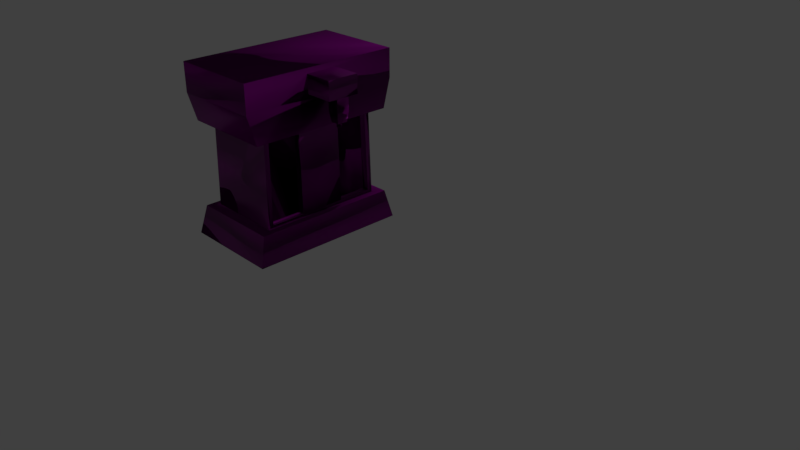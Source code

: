 # Source: RawCapMachine50.blend  (saved by Blender 2.79.0; exported with 4.5.12 LTS)
import bpy
from mathutils import Matrix  # noqa: F401  (used for matrix-valued properties, if any)

bpy.ops.wm.read_factory_settings(use_empty=True)
scene = bpy.context.scene
scene.name = 'Scene'

# ---- collections
col_collection_1 = bpy.data.collections.new('Collection 1'); scene.collection.children.link(col_collection_1)

# ---- images (referenced by path relative to the original .blend; pixels are not part of the script)
import os
ASSET_DIR = os.environ.get("B2B_ASSET_DIR", "")  # directory of the original .blend (textures are referenced by path, not embedded)
HERE = os.path.dirname(os.path.abspath(__file__))  # packed textures are extracted next to this script under _unpacked/

def load_image(name, relpath, width, height, colorspace="sRGB"):
    """Load a texture the original file referenced (path relative to the .blend, or extracted next to this script)."""
    p = next((c for c in (os.path.join(HERE, relpath), os.path.join(ASSET_DIR, relpath)) if relpath and os.path.exists(c)), "")
    if p:
        img = bpy.data.images.load(p, check_existing=True)
        img.name = name
    else:  # same state as the original file: an image datablock whose file is absent (Cycles renders it pink)
        img = bpy.data.images.new(name, width, height)
        img.source = "FILE"
        img.filepath = "//" + (relpath or name)
    img.colorspace_settings.name = colorspace
    return img
img_metalcorrodedheavy001_col_3k_metalness_jpg = load_image('MetalCorrodedHeavy001_COL_3K_METALNESS.jpg', 'MetalCorrodedHeavy001_COL_3K_METALNESS.jpg', 1024, 1024, 'sRGB')
img_metalcorrodedheavy001_nrm_3k_metalness_jpg = load_image('MetalCorrodedHeavy001_NRM_3K_METALNESS.jpg', 'MetalCorrodedHeavy001_NRM_3K_METALNESS.jpg', 1024, 1024, 'Non-Color')
img_metalspottydiscoloration001_col_3k_metalness_jpg = load_image('MetalSpottyDiscoloration001_COL_3K_METALNESS.jpg', 'MetalSpottyDiscoloration001_COL_3K_METALNESS.jpg', 1024, 1024, 'sRGB')
img_metalspottydiscoloration001_roughness_3k_metalness_jpg = load_image('MetalSpottyDiscoloration001_ROUGHNESS_3K_METALNESS.jpg', 'MetalSpottyDiscoloration001_ROUGHNESS_3K_METALNESS.jpg', 1024, 1024, 'Non-Color')
img_metalspottydiscoloration001_metalness_3k_metalness_jpg = load_image('MetalSpottyDiscoloration001_METALNESS_3K_METALNESS.jpg', 'MetalSpottyDiscoloration001_METALNESS_3K_METALNESS.jpg', 1024, 1024, 'Non-Color')
img_machinebasecolour = load_image('MachineBaseColour', 'MachineBaseColour3.png', 1024, 1024, 'sRGB')
img_metalspottydiscoloration001_nrm_3k_metalness_jpg = load_image('MetalSpottyDiscoloration001_NRM_3K_METALNESS.jpg', 'MetalSpottyDiscoloration001_NRM_3K_METALNESS.jpg', 1024, 1024, 'Non-Color')
img_metalcorrodedheavy001_roughness_3k_metalness_jpg = load_image('MetalCorrodedHeavy001_ROUGHNESS_3K_METALNESS.jpg', 'MetalCorrodedHeavy001_ROUGHNESS_3K_METALNESS.jpg', 1024, 1024, 'Non-Color')
img_metalcorrodedheavy001_metalness_3k_metalness_jpg = load_image('MetalCorrodedHeavy001_METALNESS_3K_METALNESS.jpg', 'MetalCorrodedHeavy001_METALNESS_3K_METALNESS.jpg', 1024, 1024, 'Non-Color')

# ---- materials (node trees are filled in below, after node groups)
mat_material = bpy.data.materials.new('Material')
mat_material.alpha_threshold = 0.0
mat_material.roughness = 0.5
mat_material.line_color = (0.0, 0.0, 0.0, 1.0)

# ---- material node trees
mat_material.use_nodes = True; mat_material.node_tree.nodes.clear()
_N = mat_material.node_tree.nodes; _L = mat_material.node_tree.links
n0 = _N.new('ShaderNodeTexImage'); n0.name = 'Image Texture.005'; n0.location = (-60, 1180)
n0.width = 140
n0.image = img_metalcorrodedheavy001_col_3k_metalness_jpg
n1 = _N.new('ShaderNodeTexImage'); n1.name = 'Image Texture.008'; n1.location = (-40, 820)
n1.width = 140
n1.image = img_metalcorrodedheavy001_nrm_3k_metalness_jpg
n2 = _N.new('ShaderNodeMixShader'); n2.name = 'Mix Shader'; n2.location = (1500, 820)
n3 = _N.new('ShaderNodeBsdfPrincipled'); n3.name = 'Principled BSDF.001'; n3.location = (1080, 860)
n3.width = 150
n3.subsurface_method = 'BURLEY'
n3.inputs[3].default_value = 1.45
n3.inputs[9].default_value = (1.0, 1.0, 1.0)
n3.inputs[20].default_value = 0.0
n4 = _N.new('ShaderNodeOutputMaterial'); n4.name = 'Material Output'; n4.location = (1470, 320)
n5 = _N.new('ShaderNodeValToRGB'); n5.name = 'ColorRamp'; n5.location = (1620, -280)
n5.width = 225
while len(n5.color_ramp.elements) > 1: n5.color_ramp.elements.remove(n5.color_ramp.elements[-1])
n5.color_ramp.elements[0].position = 0.0; n5.color_ramp.elements[0].color = (0.0, 0.0, 0.0, 1.0)
_e = n5.color_ramp.elements.new(0.02439); _e.color = (0.1123, 0.1106, 0.1191, 1.0)
_e = n5.color_ramp.elements.new(1.0); _e.color = (0.1478, 0.143, 0.1466, 1.0)
n6 = _N.new('ShaderNodeMixShader'); n6.name = 'Mix Shader.002'; n6.location = (1340, -360)
n7 = _N.new('ShaderNodeBsdfPrincipled'); n7.name = 'Principled BSDF'; n7.location = (820, -580)
n7.width = 150
n7.subsurface_method = 'BURLEY'
n7.inputs[1].default_value = 1.0
n7.inputs[2].default_value = 0.0
n7.inputs[3].default_value = 1.45
n7.inputs[9].default_value = (1.0, 1.0, 1.0)
n7.inputs[20].default_value = 0.0
n8 = _N.new('ShaderNodeBsdfDiffuse'); n8.name = 'Diffuse BSDF'; n8.location = (1020, -480)
n9 = _N.new('ShaderNodeTexImage'); n9.name = 'Image Texture.001'; n9.location = (540, -460)
n9.width = 140
n9.image = img_metalspottydiscoloration001_col_3k_metalness_jpg
n10 = _N.new('ShaderNodeValToRGB'); n10.name = 'ColorRamp.001'; n10.location = (1240, -120)
while len(n10.color_ramp.elements) > 1: n10.color_ramp.elements.remove(n10.color_ramp.elements[-1])
n10.color_ramp.elements[0].position = 0.0; n10.color_ramp.elements[0].color = (0.0, 0.0, 0.0, 1.0)
_e = n10.color_ramp.elements.new(0.6591); _e.color = (1.0, 0.001156, 0.005016, 1.0)
_e = n10.color_ramp.elements.new(1.0); _e.color = (1.0, 1.0, 1.0, 1.0)
n11 = _N.new('ShaderNodeNormalMap'); n11.name = 'Normal Map'; n11.location = (860, 360)
n11.inputs[0].default_value = 5.9
n12 = _N.new('ShaderNodeTexImage'); n12.name = 'Image Texture.003'; n12.location = (680, 620)
n12.width = 140
n12.image = img_metalspottydiscoloration001_roughness_3k_metalness_jpg
n13 = _N.new('ShaderNodeTexImage'); n13.name = 'Image Texture.002'; n13.location = (640, 920)
n13.width = 140
n13.image = img_metalspottydiscoloration001_metalness_3k_metalness_jpg
n14 = _N.new('ShaderNodeTexImage'); n14.name = 'Image Texture'; n14.location = (800, 1200)
n14.width = 143
n14.image = img_machinebasecolour
n15 = _N.new('ShaderNodeMixShader'); n15.name = 'Mix Shader.001'; n15.location = (840, -360)
n15.inputs[0].default_value = 0.05
n16 = _N.new('ShaderNodeBsdfAnisotropic'); n16.name = 'Glossy BSDF'; n16.location = (440, -220)
n16.distribution = 'GGX'
n16.inputs[0].default_value = (0.15, 0.1529, 0.1559, 1.0)
n16.inputs[1].default_value = 0.5477
n17 = _N.new('ShaderNodeTexImage'); n17.name = 'Image Texture.004'; n17.location = (640, 220)
n17.width = 140
n17.image = img_metalspottydiscoloration001_nrm_3k_metalness_jpg
n18 = _N.new('ShaderNodeTexImage'); n18.name = 'Image Texture.007'; n18.location = (-80, 1660)
n18.width = 140
n18.image = img_metalcorrodedheavy001_roughness_3k_metalness_jpg
n19 = _N.new('ShaderNodeTexImage'); n19.name = 'Image Texture.006'; n19.location = (-100, 360)
n19.width = 140
n19.image = img_metalcorrodedheavy001_metalness_3k_metalness_jpg
_L.new(n9.outputs[0], n7.inputs[0])
_L.new(n17.outputs[0], n11.inputs[1])
_L.new(n2.outputs[0], n4.inputs[0])
_L.new(n16.outputs[0], n15.inputs[2])
_L.new(n15.outputs[0], n10.inputs[0])
_L.new(n8.outputs[0], n6.inputs[2])
_L.new(n7.outputs[0], n8.inputs[0])
_L.new(n6.outputs[0], n5.inputs[0])
_L.new(n11.outputs[0], n3.inputs[5])
_L.new(n13.outputs[0], n3.inputs[1])
_L.new(n12.outputs[0], n3.inputs[2])
_L.new(n14.outputs[0], n3.inputs[0])
_L.new(n3.outputs[0], n2.inputs[1])
n4.is_active_output = True

# ---- world
world_world = bpy.data.worlds.new('World'); scene.world = world_world
world_world.color = (0.05088, 0.05088, 0.05088)
world_world.use_sun_shadow = False
world_world.sun_shadow_jitter_overblur = 0.0
world_world.cycles.sampling_method = 'MANUAL'

# ---- cameras
cam_camera = bpy.data.cameras.new('Camera')
cam_camera.clip_end = 100.0
cam_camera.lens = 35.0
cam_camera.sensor_width = 32.0
cam_camera.sensor_height = 18.0
cam_camera.ortho_scale = 7.314
cam_camera.dof.focus_distance = 0.0

# ---- lights
light_lamp = bpy.data.lights.new('Lamp', 'POINT')
light_lamp.transmission_factor = 0.0
light_lamp.cutoff_distance = 30.0
light_lamp.energy = 100.0
light_lamp.shadow_buffer_clip_start = 1.001
light_lamp.shadow_soft_size = 0.1
light_lamp.shadow_maximum_resolution = 0.006
light_lamp.use_absolute_resolution = True

# ---- meshes
me_cube = bpy.data.meshes.new('Cube')
me_cube.from_pydata([(-2.892, 1.25, -0.04731), (-2.803, 1.152, -1.047), (-2.892, -0.9686, -0.04731), (-2.803, -0.8709, -1.047), (-0.8533, 1.25, -0.04731), (-0.9431, 1.152, -1.047), (-0.8533, -0.9686, -0.04731), (-0.9431, -0.8709, -1.047), (-2.803, 1.263, -6.058), (-2.803, -0.9819, -6.058), (-0.9431, -0.9819, -6.058), (-0.9431, 1.263, -6.058), (-2.663, 1.001, -1.047), (-2.641, 0.9768, -4.053), (-2.803, 1.152, -4.053), (-2.803, 1.263, -5.055), (-2.803, -0.9819, -5.055), (-2.803, -0.8709, -4.053), (-2.641, -0.6955, -4.053), (-2.663, -0.7193, -1.047), (-1.083, 1.001, -1.047), (-1.104, 0.9768, -4.053), (-0.9431, 1.152, -4.053), (-0.9431, 1.263, -5.055), (-0.9431, -0.9819, -5.055), (-0.9431, -0.8709, -4.053), (-1.104, -0.6955, -4.053), (-1.083, -0.7193, -1.047), (-1.083, 0.9317, -1.167), (-1.104, 0.9098, -3.933), (-1.104, -0.6285, -3.933), (-1.083, -0.6504, -1.167), (-1.083, 0.9317, -1.167), (-1.104, 0.9098, -3.933), (-1.104, -0.6285, -3.933), (-1.083, -0.6504, -1.167), (-1.218, 0.9317, -1.167), (-1.238, 0.9098, -3.933), (-1.238, -0.6285, -3.933), (-1.218, -0.6504, -1.167), (-1.218, 0.4573, -1.167), (-1.238, 0.4485, -3.933), (-1.238, -0.1672, -3.933), (-1.218, -0.176, -1.167), (-1.218, 0.4573, -1.167), (-1.238, 0.4485, -3.933), (-1.238, -0.1672, -3.933), (-1.218, -0.176, -1.167), (-1.083, 0.4573, -1.17), (-1.104, 0.4485, -3.936), (-1.104, -0.1672, -3.936), (-1.083, -0.176, -1.17), (-0.9431, -0.07993, -5.88), (-0.9431, 0.3612, -5.88), (-0.9431, 0.3612, -5.233), (-0.9431, -0.07993, -5.232), (-0.364, -0.07993, -5.88), (-0.364, 0.3612, -5.88), (-0.364, 0.3612, -5.233), (-0.364, -0.07993, -5.232), (-0.6238, 0.05025, -5.299), (-0.6238, 0.231, -5.299), (-0.3865, 0.05025, -5.299), (-0.3865, 0.231, -5.299), (-0.6238, 0.05025, -4.76), (-0.6238, 0.231, -4.76), (-0.3865, 0.05025, -4.76), (-0.3865, 0.231, -4.76), (-0.5946, 0.07255, -4.407), (-0.5946, 0.2087, -4.407), (-0.4158, 0.07255, -4.407), (-0.4158, 0.2087, -4.407), (-0.5062, 0.1733, -4.246), (-0.5062, 0.1733, -4.407), (-0.5153, 0.1727, -4.246), (-0.5153, 0.1727, -4.407), (-0.524, 0.1709, -4.246), (-0.524, 0.1709, -4.407), (-0.532, 0.1679, -4.246), (-0.532, 0.1679, -4.407), (-0.539, 0.164, -4.246), (-0.539, 0.164, -4.407), (-0.5447, 0.1592, -4.246), (-0.5447, 0.1592, -4.407), (-0.549, 0.1537, -4.246), (-0.549, 0.1537, -4.407), (-0.5517, 0.1477, -4.246), (-0.5517, 0.1477, -4.407), (-0.5525, 0.1415, -4.246), (-0.5525, 0.1415, -4.407), (-0.5517, 0.1353, -4.246), (-0.5517, 0.1353, -4.407), (-0.549, 0.1293, -4.246), (-0.549, 0.1293, -4.407), (-0.5447, 0.1239, -4.246), (-0.5447, 0.1239, -4.407), (-0.539, 0.119, -4.246), (-0.539, 0.119, -4.407), (-0.532, 0.1151, -4.246), (-0.532, 0.1151, -4.407), (-0.524, 0.1121, -4.246), (-0.524, 0.1121, -4.407), (-0.5153, 0.1103, -4.246), (-0.5153, 0.1103, -4.407), (-0.5062, 0.1097, -4.246), (-0.5062, 0.1097, -4.407), (-0.4972, 0.1103, -4.246), (-0.4972, 0.1103, -4.407), (-0.4885, 0.1121, -4.246), (-0.4885, 0.1121, -4.407), (-0.4805, 0.1151, -4.246), (-0.4805, 0.1151, -4.407), (-0.4735, 0.119, -4.246), (-0.4735, 0.119, -4.407), (-0.4677, 0.1239, -4.246), (-0.4677, 0.1239, -4.407), (-0.4634, 0.1293, -4.246), (-0.4634, 0.1293, -4.407), (-0.4608, 0.1353, -4.246), (-0.4608, 0.1353, -4.407), (-0.4599, 0.1415, -4.246), (-0.4599, 0.1415, -4.407), (-0.4608, 0.1477, -4.246), (-0.4608, 0.1477, -4.407), (-0.4634, 0.1537, -4.246), (-0.4634, 0.1537, -4.407), (-0.4677, 0.1592, -4.246), (-0.4677, 0.1592, -4.407), (-0.4735, 0.164, -4.246), (-0.4735, 0.164, -4.407), (-0.4805, 0.1679, -4.246), (-0.4805, 0.1679, -4.407), (-0.4885, 0.1709, -4.246), (-0.4885, 0.1709, -4.407), (-0.4972, 0.1727, -4.246), (-0.4972, 0.1727, -4.407)], [], [(0, 1, 3, 2), (2, 3, 7, 6), (6, 7, 5, 4), (4, 5, 1, 0), (2, 6, 4, 0), (16, 15, 8, 9), (10, 9, 8, 11), (15, 23, 11, 8), (24, 16, 9, 10), (11, 23, 54, 53), (5, 7, 27, 20), (27, 26, 30, 31), (21, 26, 25, 22), (22, 25, 24, 23), (7, 3, 19, 27), (27, 19, 18, 26), (26, 18, 17, 25), (25, 17, 16, 24), (1, 5, 20, 12), (12, 20, 21, 13), (13, 21, 22, 14), (14, 22, 23, 15), (3, 1, 12, 19), (19, 12, 13, 18), (18, 13, 14, 17), (17, 14, 15, 16), (30, 29, 33, 34), (21, 20, 28, 29), (20, 27, 31, 28), (26, 21, 29, 30), (32, 35, 39, 36), (31, 30, 34, 35), (28, 31, 35, 32), (29, 28, 32, 33), (37, 36, 40, 41), (33, 32, 36, 37), (34, 33, 37, 38), (35, 34, 38, 39), (42, 41, 45, 46), (38, 37, 41, 42), (39, 38, 42, 43), (36, 39, 43, 40), (44, 47, 51, 48), (43, 42, 46, 47), (40, 43, 47, 44), (41, 40, 44, 45), (48, 51, 50, 49), (45, 44, 48, 49), (46, 45, 49, 50), (47, 46, 50, 51), (53, 54, 58, 57), (10, 11, 53, 52), (24, 10, 52, 55), (23, 24, 55, 54), (58, 59, 56, 57), (55, 52, 56, 59), (52, 53, 57, 56), (58, 54, 61, 63), (60, 62, 66, 64), (55, 59, 62, 60), (59, 58, 63, 62), (54, 55, 60, 61), (67, 65, 69, 71), (62, 63, 67, 66), (63, 61, 65, 67), (61, 60, 64, 65), (69, 68, 70, 71), (65, 64, 68, 69), (64, 66, 70, 68), (66, 67, 71, 70), (72, 73, 75, 74), (74, 75, 77, 76), (76, 77, 79, 78), (78, 79, 81, 80), (80, 81, 83, 82), (82, 83, 85, 84), (84, 85, 87, 86), (86, 87, 89, 88), (88, 89, 91, 90), (90, 91, 93, 92), (92, 93, 95, 94), (94, 95, 97, 96), (96, 97, 99, 98), (98, 99, 101, 100), (100, 101, 103, 102), (102, 103, 105, 104), (104, 105, 107, 106), (106, 107, 109, 108), (108, 109, 111, 110), (110, 111, 113, 112), (112, 113, 115, 114), (114, 115, 117, 116), (116, 117, 119, 118), (118, 119, 121, 120), (120, 121, 123, 122), (122, 123, 125, 124), (124, 125, 127, 126), (126, 127, 129, 128), (128, 129, 131, 130), (130, 131, 133, 132), (75, 73, 135, 133, 131, 129, 127, 125, 123, 121, 119, 117, 115, 113, 111, 109, 107, 105, 103, 101, 99, 97, 95, 93, 91, 89, 87, 85, 83, 81, 79, 77), (132, 133, 135, 134), (134, 135, 73, 72), (72, 74, 76, 78, 80, 82, 84, 86, 88, 90, 92, 94, 96, 98, 100, 102, 104, 106, 108, 110, 112, 114, 116, 118, 120, 122, 124, 126, 128, 130, 132, 134)])
me_cube.polygons.foreach_set('use_smooth', [True] * 104)
_uv = me_cube.uv_layers.new(name='UVMap')
_uv.uv.foreach_set('vector', [0.1015, 0.7366, 0.008408, 0.7275, 0.008408, 0.5387, 0.1015, 0.5296, 0.7612, 0.3057, 0.8545, 0.3141, 0.8545, 0.4876, 0.7612, 0.496, 0.1018, 0.5128, 0.008408, 0.5036, 0.008408, 0.3149, 0.1018, 0.3057, 0.8512, 0.9237, 0.7579, 0.9153, 0.7579, 0.7418, 0.8512, 0.7334, 0.3634, 0.3057, 0.5538, 0.3057, 0.5538, 0.5127, 0.3634, 0.5127, 0.457, 0.739, 0.457, 0.5295, 0.5506, 0.5295, 0.5506, 0.739, 0.7411, 0.739, 0.5674, 0.739, 0.5674, 0.5295, 0.7411, 0.5295, 0.7579, 0.6231, 0.9316, 0.6231, 0.9316, 0.7166, 0.7579, 0.7166, 0.9056, 0.1019, 0.7319, 0.1019, 0.7319, 0.008398, 0.9056, 0.008398, 0.7151, 0.2179, 0.6215, 0.2179, 0.638, 0.1337, 0.6986, 0.1337, 0.7444, 0.3057, 0.7444, 0.4945, 0.7313, 0.4804, 0.7313, 0.3199, 0.1691, 0.008398, 0.1669, 0.289, 0.1606, 0.2777, 0.1626, 0.01963, 0.1749, 0.6193, 0.1749, 0.7753, 0.1599, 0.7917, 0.1599, 0.6029, 0.5279, 0.2075, 0.5279, 0.01875, 0.6215, 0.008398, 0.6215, 0.2179, 0.7444, 0.4945, 0.5706, 0.4945, 0.5837, 0.4804, 0.7313, 0.4804, 0.3634, 0.008398, 0.511, 0.008398, 0.509, 0.2889, 0.3654, 0.2889, 0.1749, 0.7753, 0.3185, 0.7753, 0.3336, 0.7917, 0.1599, 0.7917, 0.9056, 0.1955, 0.7319, 0.1955, 0.7319, 0.1019, 0.9056, 0.1019, 0.5706, 0.3057, 0.7444, 0.3057, 0.7313, 0.3199, 0.5837, 0.3199, 0.3336, 0.5861, 0.1859, 0.5861, 0.1879, 0.3056, 0.3315, 0.3056, 0.3185, 0.6193, 0.1749, 0.6193, 0.1599, 0.6029, 0.3336, 0.6029, 0.7579, 0.5295, 0.9316, 0.5295, 0.9316, 0.6231, 0.7579, 0.6231, 0.5706, 0.4945, 0.5706, 0.3057, 0.5837, 0.3199, 0.5837, 0.4804, 0.3466, 0.2888, 0.1859, 0.2888, 0.1881, 0.008398, 0.3443, 0.008398, 0.3185, 0.7753, 0.3185, 0.6193, 0.3336, 0.6029, 0.3336, 0.7917, 0.3634, 0.7287, 0.3634, 0.5399, 0.457, 0.5295, 0.457, 0.739, 0.0, 0.0, 0.0, 0.0, 0.0, 0.0, 0.0, 0.0, 0.01063, 0.289, 0.008408, 0.008398, 0.01484, 0.01963, 0.01689, 0.2777, 0.008408, 0.008398, 0.1691, 0.008398, 0.1626, 0.01963, 0.01484, 0.01963, 0.1669, 0.289, 0.01063, 0.289, 0.01689, 0.2777, 0.1606, 0.2777, 0.09191, 0.7534, 0.09191, 0.901, 0.07933, 0.901, 0.07933, 0.7534, 0.0, 0.0, 0.0, 0.0, 0.0, 0.0, 0.0, 0.0, 0.0, 0.0, 0.0, 0.0, 0.0, 0.0, 0.0, 0.0, 0.0, 0.0, 0.0, 0.0, 0.0, 0.0, 0.0, 0.0, 0.9485, 0.496, 0.9473, 0.2379, 0.9916, 0.238, 0.9916, 0.4961, 0.8806, 0.7335, 0.8806, 0.9916, 0.868, 0.9915, 0.868, 0.7334, 0.376, 0.7558, 0.376, 0.8994, 0.3634, 0.8994, 0.3634, 0.7558, 0.9904, 0.5295, 0.9904, 0.7876, 0.9778, 0.7877, 0.9778, 0.5296, 0.0, 0.0, 0.0, 0.0, 0.0, 0.0, 0.0, 0.0, 0.8974, 0.7334, 0.8974, 0.877, 0.8974, 0.8339, 0.8974, 0.7765, 0.1186, 0.564, 0.1198, 0.3059, 0.1629, 0.3057, 0.1629, 0.5638, 0.0, 0.0, 0.0, 0.0, 0.0, 0.0, 0.0, 0.0, 0.8029, 0.2714, 0.8029, 0.2123, 0.8154, 0.2123, 0.8154, 0.2714, 0.0, 0.0, 0.0, 0.0, 0.0, 0.0, 0.0, 0.0, 0.0, 0.0, 0.0, 0.0, 0.0, 0.0, 0.0, 0.0, 0.0, 0.0, 0.0, 0.0, 0.0, 0.0, 0.0, 0.0, 0.8713, 0.2379, 0.9305, 0.2379, 0.9296, 0.496, 0.8721, 0.496, 0.1312, 0.581, 0.1312, 0.839, 0.1186, 0.8389, 0.1186, 0.5808, 0.6011, 0.8133, 0.6011, 0.7558, 0.6137, 0.7558, 0.6137, 0.8133, 0.961, 0.5295, 0.961, 0.7876, 0.9484, 0.7878, 0.9484, 0.5297, 0.008408, 0.8138, 0.008408, 0.7534, 0.06251, 0.7534, 0.06251, 0.8138, 0.7151, 0.008398, 0.7151, 0.2179, 0.6986, 0.1337, 0.6986, 0.09256, 0.6215, 0.008398, 0.7151, 0.008398, 0.6986, 0.09256, 0.638, 0.09256, 0.6215, 0.2179, 0.6215, 0.008398, 0.638, 0.09256, 0.638, 0.1337, 0.3928, 0.7558, 0.434, 0.7558, 0.434, 0.8163, 0.3928, 0.8163, 0.786, 0.2123, 0.786, 0.2727, 0.7319, 0.2727, 0.7319, 0.2123, 0.5279, 0.2347, 0.5691, 0.2347, 0.5691, 0.2887, 0.5279, 0.2887, 0.6271, 0.2347, 0.6271, 0.2887, 0.6149, 0.2588, 0.6149, 0.2367, 0.4508, 0.7558, 0.473, 0.7558, 0.473, 0.8061, 0.4508, 0.8061, 0.5859, 0.2887, 0.5859, 0.2347, 0.5981, 0.2367, 0.5981, 0.2588, 0.6439, 0.2758, 0.6439, 0.2347, 0.6502, 0.2468, 0.6502, 0.2637, 0.6271, 0.2887, 0.5859, 0.2887, 0.5981, 0.2588, 0.6149, 0.2588, 0.4898, 0.8061, 0.512, 0.8061, 0.5092, 0.839, 0.4925, 0.839, 0.5674, 0.7558, 0.5843, 0.7558, 0.5843, 0.8061, 0.5674, 0.8061, 0.4898, 0.7558, 0.512, 0.7558, 0.512, 0.8061, 0.4898, 0.8061, 0.5457, 0.8391, 0.5288, 0.8391, 0.5288, 0.7888, 0.5457, 0.7888, 0.667, 0.2347, 0.6797, 0.2347, 0.6797, 0.2514, 0.667, 0.2514, 0.5457, 0.7888, 0.5288, 0.7888, 0.5309, 0.7558, 0.5436, 0.7558, 0.4508, 0.8061, 0.473, 0.8061, 0.4702, 0.839, 0.4535, 0.839, 0.5674, 0.8061, 0.5843, 0.8061, 0.5822, 0.839, 0.5695, 0.839, 0.6706, 0.2832, 0.6706, 0.2682, 0.6714, 0.2682, 0.6714, 0.2832, 0.6714, 0.2832, 0.6714, 0.2682, 0.6723, 0.2682, 0.6723, 0.2832, 0.6723, 0.2832, 0.6723, 0.2682, 0.673, 0.2682, 0.673, 0.2832, 0.673, 0.2832, 0.673, 0.2682, 0.6737, 0.2682, 0.6737, 0.2832, 0.6737, 0.2832, 0.6737, 0.2682, 0.6742, 0.2682, 0.6742, 0.2832, 0.6965, 0.2498, 0.6965, 0.2347, 0.6971, 0.2347, 0.6971, 0.2497, 0.6971, 0.2497, 0.6971, 0.2347, 0.6976, 0.2347, 0.6976, 0.2497, 0.6976, 0.2497, 0.6976, 0.2347, 0.6982, 0.2347, 0.6982, 0.2497, 0.6982, 0.2497, 0.6982, 0.2347, 0.6988, 0.2347, 0.6988, 0.2497, 0.6988, 0.2497, 0.6988, 0.2347, 0.6993, 0.2347, 0.6993, 0.2497, 0.6993, 0.2497, 0.6993, 0.2347, 0.6998, 0.2347, 0.6998, 0.2498, 0.6982, 0.2682, 0.6982, 0.2832, 0.6977, 0.2832, 0.6977, 0.2682, 0.6977, 0.2682, 0.6977, 0.2832, 0.697, 0.2832, 0.697, 0.2682, 0.697, 0.2682, 0.697, 0.2832, 0.6963, 0.2832, 0.6963, 0.2682, 0.6963, 0.2682, 0.6963, 0.2832, 0.6955, 0.2832, 0.6955, 0.2682, 0.6955, 0.2682, 0.6955, 0.2832, 0.6946, 0.2832, 0.6946, 0.2682, 0.6946, 0.2682, 0.6946, 0.2832, 0.6938, 0.2832, 0.6938, 0.2682, 0.6938, 0.2682, 0.6938, 0.2832, 0.693, 0.2832, 0.693, 0.2682, 0.693, 0.2682, 0.693, 0.2832, 0.6922, 0.2832, 0.6922, 0.2682, 0.6922, 0.2682, 0.6922, 0.2832, 0.6915, 0.2832, 0.6915, 0.2682, 0.6915, 0.2682, 0.6915, 0.2832, 0.691, 0.2832, 0.691, 0.2682, 0.6305, 0.7709, 0.6305, 0.7558, 0.631, 0.7558, 0.631, 0.7709, 0.631, 0.7709, 0.631, 0.7558, 0.6316, 0.7558, 0.6316, 0.7709, 0.6316, 0.7709, 0.6316, 0.7558, 0.6321, 0.7558, 0.6321, 0.7709, 0.6321, 0.7709, 0.6321, 0.7558, 0.6327, 0.7558, 0.6327, 0.7709, 0.6327, 0.7709, 0.6327, 0.7558, 0.6333, 0.7558, 0.6333, 0.7709, 0.6333, 0.7709, 0.6333, 0.7558, 0.6338, 0.7558, 0.6338, 0.7709, 0.667, 0.2832, 0.667, 0.2682, 0.6675, 0.2682, 0.6675, 0.2832, 0.6675, 0.2832, 0.6675, 0.2682, 0.6682, 0.2682, 0.6682, 0.2832, 0.6682, 0.2832, 0.6682, 0.2682, 0.6689, 0.2682, 0.6689, 0.2832, 0.6506, 0.7608, 0.6506, 0.7599, 0.6507, 0.7591, 0.6509, 0.7583, 0.6513, 0.7576, 0.6517, 0.7569, 0.6522, 0.7564, 0.6527, 0.7561, 0.6533, 0.7559, 0.6539, 0.7558, 0.6544, 0.7559, 0.655, 0.7562, 0.6554, 0.7567, 0.6559, 0.7572, 0.6562, 0.7579, 0.6564, 0.7587, 0.6565, 0.7595, 0.6565, 0.7603, 0.6564, 0.7612, 0.6562, 0.762, 0.6559, 0.7627, 0.6554, 0.7633, 0.655, 0.7638, 0.6544, 0.7642, 0.6539, 0.7644, 0.6533, 0.7644, 0.6527, 0.7643, 0.6522, 0.764, 0.6517, 0.7636, 0.6513, 0.763, 0.6509, 0.7624, 0.6507, 0.7616, 0.6689, 0.2832, 0.6689, 0.2682, 0.6698, 0.2682, 0.6698, 0.2832, 0.6698, 0.2832, 0.6698, 0.2682, 0.6706, 0.2682, 0.6706, 0.2832, 0.6733, 0.7599, 0.6735, 0.7591, 0.6737, 0.7583, 0.674, 0.7576, 0.6744, 0.7569, 0.6749, 0.7564, 0.6754, 0.7561, 0.676, 0.7559, 0.6766, 0.7558, 0.6772, 0.7559, 0.6777, 0.7562, 0.6782, 0.7567, 0.6786, 0.7572, 0.6789, 0.7579, 0.6792, 0.7587, 0.6793, 0.7595, 0.6793, 0.7603, 0.6792, 0.7612, 0.6789, 0.762, 0.6786, 0.7627, 0.6782, 0.7633, 0.6777, 0.7638, 0.6772, 0.7642, 0.6766, 0.7644, 0.676, 0.7644, 0.6754, 0.7643, 0.6749, 0.764, 0.6744, 0.7636, 0.674, 0.763, 0.6737, 0.7624, 0.6735, 0.7616, 0.6733, 0.7608])
me_cube.materials.append(mat_material)
me_cube.use_remesh_preserve_volume = False
me_cube.use_remesh_preserve_attributes = False
me_cube.use_mirror_vertex_groups = False
me_cube.update()

# ---- objects
ob_cube = bpy.data.objects.new('Cube', me_cube)
ob_lamp = bpy.data.objects.new('Lamp', light_lamp)
ob_camera = bpy.data.objects.new('Camera', cam_camera)

# ---- transforms, parenting, visibility, modifiers, constraints
ob_cube.location = (0.0, 0.0, 0.0)
ob_cube.rotation_euler = (0.0, -0.0, 9.432)
ob_cube.scale = (-0.6864, 1.0, -0.3938)
ob_cube.lock_rotations_4d = False
ob_cube.empty_display_type = 'ARROWS'
ob_cube.lineart.crease_threshold = 0.0
ob_lamp.location = (4.076, 1.005, 5.904)
ob_lamp.rotation_euler = (0.6503, 0.05522, 1.866)
ob_lamp.lock_rotations_4d = False
ob_lamp.empty_display_type = 'ARROWS'
ob_lamp.color = (0.0, 0.0, 0.0, 0.0)
ob_lamp.lineart.crease_threshold = 0.0
ob_camera.location = (7.481, -6.508, 5.344)
ob_camera.rotation_euler = (1.109, 0.0, 0.8149)
ob_camera.lock_rotations_4d = False
ob_camera.empty_display_type = 'ARROWS'
ob_camera.color = (0.0, 0.0, 0.0, 0.0)
ob_camera.display_type = 'WIRE'
ob_camera.lineart.crease_threshold = 0.0

# ---- collection membership
col_collection_1.objects.link(ob_cube)
col_collection_1.objects.link(ob_lamp)
col_collection_1.objects.link(ob_camera)

# ---- scene / render settings (as saved in the file)
scene.camera = ob_camera
scene.frame_start = 1; scene.frame_end = 250; scene.frame_set(1)
scene.render.engine = 'CYCLES'
scene.render.resolution_percentage = 50
scene.render.dither_intensity = 0.0
scene.cycles.use_denoising = False
scene.cycles.samples = 128
scene.cycles.sampling_pattern = 'TABULATED_SOBOL'
scene.cycles.use_adaptive_sampling = False
scene.cycles.use_light_tree = False
scene.cycles.blur_glossy = 0.0
scene.cycles.sample_clamp_indirect = 0.0
scene.view_settings.view_transform = 'Standard'
bpy.context.view_layer.update()
